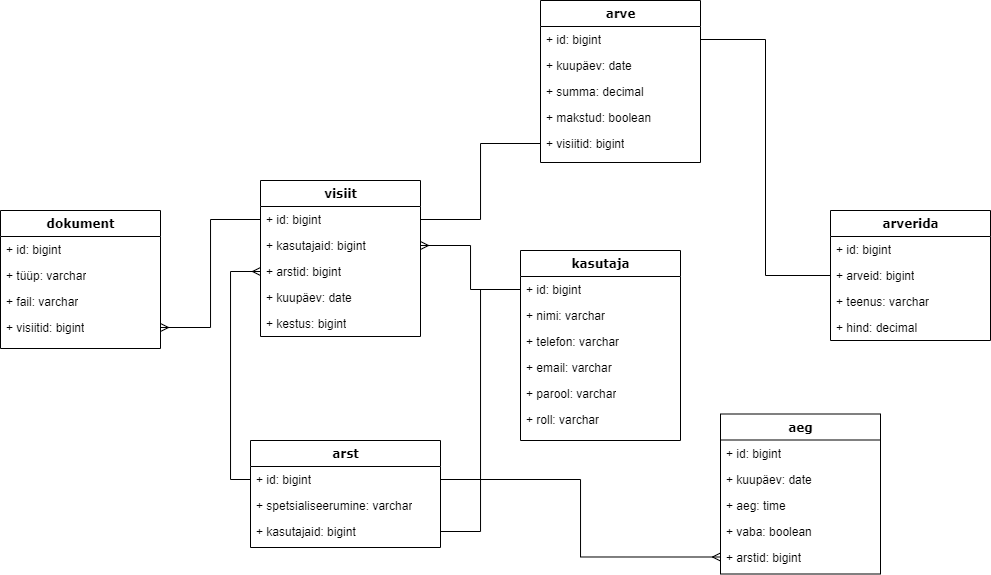

The diagram above was exported from draw.io. Its source (the exported page's mxGraphModel, read from the mxfile embedded in the PNG):
<mxGraphModel dx="2285" dy="1497" grid="1" gridSize="10" guides="1" tooltips="1" connect="1" arrows="1" fold="1" page="1" pageScale="1" pageWidth="1100" pageHeight="850" background="none" math="0" shadow="0">
  <root>
    <mxCell id="0" />
    <mxCell id="1" parent="0" />
    <mxCell id="78961159f06e98e8-17" value="arst" style="swimlane;html=1;fontStyle=1;align=center;verticalAlign=top;childLayout=stackLayout;horizontal=1;startSize=26;horizontalStack=0;resizeParent=1;resizeLast=0;collapsible=1;marginBottom=0;swimlaneFillColor=#ffffff;rounded=0;shadow=0;comic=0;labelBackgroundColor=none;strokeWidth=1;fillColor=none;fontFamily=Verdana;fontSize=12" parent="1" vertex="1">
      <mxGeometry x="-690" y="180" width="190" height="107" as="geometry" />
    </mxCell>
    <mxCell id="78961159f06e98e8-21" value="+ id: bigint" style="text;html=1;strokeColor=none;fillColor=none;align=left;verticalAlign=top;spacingLeft=4;spacingRight=4;whiteSpace=wrap;overflow=hidden;rotatable=0;points=[[0,0.5],[1,0.5]];portConstraint=eastwest;" parent="78961159f06e98e8-17" vertex="1">
      <mxGeometry y="26" width="190" height="26" as="geometry" />
    </mxCell>
    <mxCell id="78961159f06e98e8-23" value="+ spetsialiseerumine: varchar" style="text;html=1;strokeColor=none;fillColor=none;align=left;verticalAlign=top;spacingLeft=4;spacingRight=4;whiteSpace=wrap;overflow=hidden;rotatable=0;points=[[0,0.5],[1,0.5]];portConstraint=eastwest;" parent="78961159f06e98e8-17" vertex="1">
      <mxGeometry y="52" width="190" height="26" as="geometry" />
    </mxCell>
    <mxCell id="78961159f06e98e8-25" value="+ kasutajaid: bigint" style="text;html=1;strokeColor=none;fillColor=none;align=left;verticalAlign=top;spacingLeft=4;spacingRight=4;whiteSpace=wrap;overflow=hidden;rotatable=0;points=[[0,0.5],[1,0.5]];portConstraint=eastwest;" parent="78961159f06e98e8-17" vertex="1">
      <mxGeometry y="78" width="190" height="26" as="geometry" />
    </mxCell>
    <mxCell id="78961159f06e98e8-30" value="kasutaja" style="swimlane;html=1;fontStyle=1;align=center;verticalAlign=top;childLayout=stackLayout;horizontal=1;startSize=26;horizontalStack=0;resizeParent=1;resizeLast=0;collapsible=1;marginBottom=0;swimlaneFillColor=#ffffff;rounded=0;shadow=0;comic=0;labelBackgroundColor=none;strokeWidth=1;fillColor=none;fontFamily=Verdana;fontSize=12" parent="1" vertex="1">
      <mxGeometry x="-420" y="-10" width="160" height="190" as="geometry" />
    </mxCell>
    <mxCell id="78961159f06e98e8-31" value="+ id: bigint" style="text;html=1;strokeColor=none;fillColor=none;align=left;verticalAlign=top;spacingLeft=4;spacingRight=4;whiteSpace=wrap;overflow=hidden;rotatable=0;points=[[0,0.5],[1,0.5]];portConstraint=eastwest;" parent="78961159f06e98e8-30" vertex="1">
      <mxGeometry y="26" width="160" height="26" as="geometry" />
    </mxCell>
    <mxCell id="78961159f06e98e8-32" value="+ nimi: varchar" style="text;html=1;strokeColor=none;fillColor=none;align=left;verticalAlign=top;spacingLeft=4;spacingRight=4;whiteSpace=wrap;overflow=hidden;rotatable=0;points=[[0,0.5],[1,0.5]];portConstraint=eastwest;" parent="78961159f06e98e8-30" vertex="1">
      <mxGeometry y="52" width="160" height="26" as="geometry" />
    </mxCell>
    <mxCell id="78961159f06e98e8-33" value="+ telefon: varchar" style="text;html=1;strokeColor=none;fillColor=none;align=left;verticalAlign=top;spacingLeft=4;spacingRight=4;whiteSpace=wrap;overflow=hidden;rotatable=0;points=[[0,0.5],[1,0.5]];portConstraint=eastwest;" parent="78961159f06e98e8-30" vertex="1">
      <mxGeometry y="78" width="160" height="26" as="geometry" />
    </mxCell>
    <mxCell id="78961159f06e98e8-34" value="+ email: varchar" style="text;html=1;strokeColor=none;fillColor=none;align=left;verticalAlign=top;spacingLeft=4;spacingRight=4;whiteSpace=wrap;overflow=hidden;rotatable=0;points=[[0,0.5],[1,0.5]];portConstraint=eastwest;" parent="78961159f06e98e8-30" vertex="1">
      <mxGeometry y="104" width="160" height="26" as="geometry" />
    </mxCell>
    <mxCell id="78961159f06e98e8-36" value="+ parool: varchar" style="text;html=1;strokeColor=none;fillColor=none;align=left;verticalAlign=top;spacingLeft=4;spacingRight=4;whiteSpace=wrap;overflow=hidden;rotatable=0;points=[[0,0.5],[1,0.5]];portConstraint=eastwest;" parent="78961159f06e98e8-30" vertex="1">
      <mxGeometry y="130" width="160" height="26" as="geometry" />
    </mxCell>
    <mxCell id="78961159f06e98e8-37" value="+ roll: varchar" style="text;html=1;strokeColor=none;fillColor=none;align=left;verticalAlign=top;spacingLeft=4;spacingRight=4;whiteSpace=wrap;overflow=hidden;rotatable=0;points=[[0,0.5],[1,0.5]];portConstraint=eastwest;" parent="78961159f06e98e8-30" vertex="1">
      <mxGeometry y="156" width="160" height="26" as="geometry" />
    </mxCell>
    <mxCell id="78961159f06e98e8-43" value="visiit" style="swimlane;html=1;fontStyle=1;align=center;verticalAlign=top;childLayout=stackLayout;horizontal=1;startSize=26;horizontalStack=0;resizeParent=1;resizeLast=0;collapsible=1;marginBottom=0;swimlaneFillColor=#ffffff;rounded=0;shadow=0;comic=0;labelBackgroundColor=none;strokeWidth=1;fillColor=none;fontFamily=Verdana;fontSize=12" parent="1" vertex="1">
      <mxGeometry x="-680" y="-80" width="160" height="156" as="geometry" />
    </mxCell>
    <mxCell id="78961159f06e98e8-44" value="+ id: bigint" style="text;html=1;strokeColor=none;fillColor=none;align=left;verticalAlign=top;spacingLeft=4;spacingRight=4;whiteSpace=wrap;overflow=hidden;rotatable=0;points=[[0,0.5],[1,0.5]];portConstraint=eastwest;" parent="78961159f06e98e8-43" vertex="1">
      <mxGeometry y="26" width="160" height="26" as="geometry" />
    </mxCell>
    <mxCell id="78961159f06e98e8-49" value="+ kasutajaid: bigint" style="text;html=1;strokeColor=none;fillColor=none;align=left;verticalAlign=top;spacingLeft=4;spacingRight=4;whiteSpace=wrap;overflow=hidden;rotatable=0;points=[[0,0.5],[1,0.5]];portConstraint=eastwest;" parent="78961159f06e98e8-43" vertex="1">
      <mxGeometry y="52" width="160" height="26" as="geometry" />
    </mxCell>
    <mxCell id="78961159f06e98e8-45" value="+ arstid: bigint" style="text;html=1;strokeColor=none;fillColor=none;align=left;verticalAlign=top;spacingLeft=4;spacingRight=4;whiteSpace=wrap;overflow=hidden;rotatable=0;points=[[0,0.5],[1,0.5]];portConstraint=eastwest;" parent="78961159f06e98e8-43" vertex="1">
      <mxGeometry y="78" width="160" height="26" as="geometry" />
    </mxCell>
    <mxCell id="78961159f06e98e8-50" value="+ kuupäev: date" style="text;html=1;strokeColor=none;fillColor=none;align=left;verticalAlign=top;spacingLeft=4;spacingRight=4;whiteSpace=wrap;overflow=hidden;rotatable=0;points=[[0,0.5],[1,0.5]];portConstraint=eastwest;" parent="78961159f06e98e8-43" vertex="1">
      <mxGeometry y="104" width="160" height="26" as="geometry" />
    </mxCell>
    <mxCell id="DsMAtTTeXiXzrv7HHuEl-29" value="+ kestus: bigint" style="text;html=1;strokeColor=none;fillColor=none;align=left;verticalAlign=top;spacingLeft=4;spacingRight=4;whiteSpace=wrap;overflow=hidden;rotatable=0;points=[[0,0.5],[1,0.5]];portConstraint=eastwest;" vertex="1" parent="78961159f06e98e8-43">
      <mxGeometry y="130" width="160" height="26" as="geometry" />
    </mxCell>
    <mxCell id="78961159f06e98e8-69" value="dokument" style="swimlane;html=1;fontStyle=1;align=center;verticalAlign=top;childLayout=stackLayout;horizontal=1;startSize=26;horizontalStack=0;resizeParent=1;resizeLast=0;collapsible=1;marginBottom=0;swimlaneFillColor=#ffffff;rounded=0;shadow=0;comic=0;labelBackgroundColor=none;strokeWidth=1;fillColor=none;fontFamily=Verdana;fontSize=12" parent="1" vertex="1">
      <mxGeometry x="-940" y="-50" width="160" height="138" as="geometry" />
    </mxCell>
    <mxCell id="78961159f06e98e8-70" value="+ id: bigint" style="text;html=1;strokeColor=none;fillColor=none;align=left;verticalAlign=top;spacingLeft=4;spacingRight=4;whiteSpace=wrap;overflow=hidden;rotatable=0;points=[[0,0.5],[1,0.5]];portConstraint=eastwest;" parent="78961159f06e98e8-69" vertex="1">
      <mxGeometry y="26" width="160" height="26" as="geometry" />
    </mxCell>
    <mxCell id="78961159f06e98e8-71" value="+ tüüp: varchar" style="text;html=1;strokeColor=none;fillColor=none;align=left;verticalAlign=top;spacingLeft=4;spacingRight=4;whiteSpace=wrap;overflow=hidden;rotatable=0;points=[[0,0.5],[1,0.5]];portConstraint=eastwest;" parent="78961159f06e98e8-69" vertex="1">
      <mxGeometry y="52" width="160" height="26" as="geometry" />
    </mxCell>
    <mxCell id="78961159f06e98e8-72" value="+ fail: varchar" style="text;html=1;strokeColor=none;fillColor=none;align=left;verticalAlign=top;spacingLeft=4;spacingRight=4;whiteSpace=wrap;overflow=hidden;rotatable=0;points=[[0,0.5],[1,0.5]];portConstraint=eastwest;" parent="78961159f06e98e8-69" vertex="1">
      <mxGeometry y="78" width="160" height="26" as="geometry" />
    </mxCell>
    <mxCell id="78961159f06e98e8-74" value="+ visiitid: bigint" style="text;html=1;strokeColor=none;fillColor=none;align=left;verticalAlign=top;spacingLeft=4;spacingRight=4;whiteSpace=wrap;overflow=hidden;rotatable=0;points=[[0,0.5],[1,0.5]];portConstraint=eastwest;" parent="78961159f06e98e8-69" vertex="1">
      <mxGeometry y="104" width="160" height="26" as="geometry" />
    </mxCell>
    <mxCell id="78961159f06e98e8-82" value="aeg" style="swimlane;html=1;fontStyle=1;align=center;verticalAlign=top;childLayout=stackLayout;horizontal=1;startSize=26;horizontalStack=0;resizeParent=1;resizeLast=0;collapsible=1;marginBottom=0;swimlaneFillColor=#ffffff;rounded=0;shadow=0;comic=0;labelBackgroundColor=none;strokeWidth=1;fillColor=none;fontFamily=Verdana;fontSize=12" parent="1" vertex="1">
      <mxGeometry x="-220" y="153.5" width="160" height="160" as="geometry" />
    </mxCell>
    <mxCell id="78961159f06e98e8-83" value="+ id: bigint" style="text;html=1;strokeColor=none;fillColor=none;align=left;verticalAlign=top;spacingLeft=4;spacingRight=4;whiteSpace=wrap;overflow=hidden;rotatable=0;points=[[0,0.5],[1,0.5]];portConstraint=eastwest;" parent="78961159f06e98e8-82" vertex="1">
      <mxGeometry y="26" width="160" height="26" as="geometry" />
    </mxCell>
    <mxCell id="78961159f06e98e8-84" value="+ kuupäev: date" style="text;html=1;strokeColor=none;fillColor=none;align=left;verticalAlign=top;spacingLeft=4;spacingRight=4;whiteSpace=wrap;overflow=hidden;rotatable=0;points=[[0,0.5],[1,0.5]];portConstraint=eastwest;" parent="78961159f06e98e8-82" vertex="1">
      <mxGeometry y="52" width="160" height="26" as="geometry" />
    </mxCell>
    <mxCell id="78961159f06e98e8-85" value="+ aeg: time" style="text;html=1;strokeColor=none;fillColor=none;align=left;verticalAlign=top;spacingLeft=4;spacingRight=4;whiteSpace=wrap;overflow=hidden;rotatable=0;points=[[0,0.5],[1,0.5]];portConstraint=eastwest;" parent="78961159f06e98e8-82" vertex="1">
      <mxGeometry y="78" width="160" height="26" as="geometry" />
    </mxCell>
    <mxCell id="78961159f06e98e8-86" value="+ vaba: boolean" style="text;html=1;strokeColor=none;fillColor=none;align=left;verticalAlign=top;spacingLeft=4;spacingRight=4;whiteSpace=wrap;overflow=hidden;rotatable=0;points=[[0,0.5],[1,0.5]];portConstraint=eastwest;" parent="78961159f06e98e8-82" vertex="1">
      <mxGeometry y="104" width="160" height="26" as="geometry" />
    </mxCell>
    <mxCell id="78961159f06e98e8-87" value="+ arstid: bigint" style="text;html=1;strokeColor=none;fillColor=none;align=left;verticalAlign=top;spacingLeft=4;spacingRight=4;whiteSpace=wrap;overflow=hidden;rotatable=0;points=[[0,0.5],[1,0.5]];portConstraint=eastwest;" parent="78961159f06e98e8-82" vertex="1">
      <mxGeometry y="130" width="160" height="26" as="geometry" />
    </mxCell>
    <mxCell id="78961159f06e98e8-95" value="arve" style="swimlane;html=1;fontStyle=1;align=center;verticalAlign=top;childLayout=stackLayout;horizontal=1;startSize=26;horizontalStack=0;resizeParent=1;resizeLast=0;collapsible=1;marginBottom=0;swimlaneFillColor=#ffffff;rounded=0;shadow=0;comic=0;labelBackgroundColor=none;strokeWidth=1;fillColor=none;fontFamily=Verdana;fontSize=12" parent="1" vertex="1">
      <mxGeometry x="-400" y="-260" width="160" height="162" as="geometry" />
    </mxCell>
    <mxCell id="78961159f06e98e8-96" value="+ id: bigint" style="text;html=1;strokeColor=none;fillColor=none;align=left;verticalAlign=top;spacingLeft=4;spacingRight=4;whiteSpace=wrap;overflow=hidden;rotatable=0;points=[[0,0.5],[1,0.5]];portConstraint=eastwest;" parent="78961159f06e98e8-95" vertex="1">
      <mxGeometry y="26" width="160" height="26" as="geometry" />
    </mxCell>
    <mxCell id="78961159f06e98e8-97" value="+ kuupäev: date" style="text;html=1;strokeColor=none;fillColor=none;align=left;verticalAlign=top;spacingLeft=4;spacingRight=4;whiteSpace=wrap;overflow=hidden;rotatable=0;points=[[0,0.5],[1,0.5]];portConstraint=eastwest;" parent="78961159f06e98e8-95" vertex="1">
      <mxGeometry y="52" width="160" height="26" as="geometry" />
    </mxCell>
    <mxCell id="78961159f06e98e8-98" value="+ summa: decimal" style="text;html=1;strokeColor=none;fillColor=none;align=left;verticalAlign=top;spacingLeft=4;spacingRight=4;whiteSpace=wrap;overflow=hidden;rotatable=0;points=[[0,0.5],[1,0.5]];portConstraint=eastwest;" parent="78961159f06e98e8-95" vertex="1">
      <mxGeometry y="78" width="160" height="26" as="geometry" />
    </mxCell>
    <mxCell id="78961159f06e98e8-102" value="+ makstud: boolean&lt;span style=&quot;color: rgba(0, 0, 0, 0); font-family: monospace; font-size: 0px; text-wrap: nowrap;&quot;&gt;%3CmxGraphModel%3E%3Croot%3E%3CmxCell%20id%3D%220%22%2F%3E%3CmxCell%20id%3D%221%22%20parent%3D%220%22%2F%3E%3CmxCell%20id%3D%222%22%20value%3D%22%2B%20teenus%3A%20varchar%22%20style%3D%22text%3Bhtml%3D1%3BstrokeColor%3Dnone%3BfillColor%3Dnone%3Balign%3Dleft%3BverticalAlign%3Dtop%3BspacingLeft%3D4%3BspacingRight%3D4%3BwhiteSpace%3Dwrap%3Boverflow%3Dhidden%3Brotatable%3D0%3Bpoints%3D%5B%5B0%2C0.5%5D%2C%5B1%2C0.5%5D%5D%3BportConstraint%3Deastwest%3B%22%20vertex%3D%221%22%20parent%3D%221%22%3E%3CmxGeometry%20x%3D%22920%22%20y%3D%22560%22%20width%3D%22160%22%20height%3D%2226%22%20as%3D%22geometry%22%2F%3E%3C%2FmxCell%3E%3C%2Froot%3E%3C%2FmxGraphModel%3E&lt;/span&gt;" style="text;html=1;strokeColor=none;fillColor=none;align=left;verticalAlign=top;spacingLeft=4;spacingRight=4;whiteSpace=wrap;overflow=hidden;rotatable=0;points=[[0,0.5],[1,0.5]];portConstraint=eastwest;" parent="78961159f06e98e8-95" vertex="1">
      <mxGeometry y="104" width="160" height="26" as="geometry" />
    </mxCell>
    <mxCell id="DsMAtTTeXiXzrv7HHuEl-4" value="+ visiitid: bigint&lt;span style=&quot;color: rgba(0, 0, 0, 0); font-family: monospace; font-size: 0px; text-wrap: nowrap;&quot;&gt;%3CmxGraphModel%3E%3Croot%3E%3CmxCell%20id%3D%220%22%2F%3E%3CmxCell%20id%3D%221%22%20parent%3D%220%22%2F%3E%3CmxCell%20id%3D%222%22%20value%3D%22%2B%20teenus%3A%20varchar%22%20style%3D%22text%3Bhtml%3D1%3BstrokeColor%3Dnone%3BfillColor%3Dnone%3Balign%3Dleft%3BverticalAlign%3Dtop%3BspacingLeft%3D4%3BspacingRight%3D4%3BwhiteSpace%3Dwrap%3Boverflow%3Dhidden%3Brotatable%3D0%3Bpoints%3D%5B%5B0%2C0.5%5D%2C%5B1%2C0.5%5D%5D%3BportConstraint%3Deastwest%3B%22%20vertex%3D%221%22%20parent%3D%221%22%3E%3CmxGeometry%20x%3D%22920%22%20y%3D%22560%22%20width%3D%22160%22%20height%3D%2226%22%20as%3D%22geometry%22%2F%3E%3C%2FmxCell%3E%3C%2Froot%3E%3C%2FmxGraphMode&lt;/span&gt;" style="text;html=1;strokeColor=none;fillColor=none;align=left;verticalAlign=top;spacingLeft=4;spacingRight=4;whiteSpace=wrap;overflow=hidden;rotatable=0;points=[[0,0.5],[1,0.5]];portConstraint=eastwest;" vertex="1" parent="78961159f06e98e8-95">
      <mxGeometry y="130" width="160" height="26" as="geometry" />
    </mxCell>
    <mxCell id="78961159f06e98e8-108" value="arverida" style="swimlane;html=1;fontStyle=1;align=center;verticalAlign=top;childLayout=stackLayout;horizontal=1;startSize=26;horizontalStack=0;resizeParent=1;resizeLast=0;collapsible=1;marginBottom=0;swimlaneFillColor=#ffffff;rounded=0;shadow=0;comic=0;labelBackgroundColor=none;strokeWidth=1;fillColor=none;fontFamily=Verdana;fontSize=12" parent="1" vertex="1">
      <mxGeometry x="-110" y="-50" width="160" height="130" as="geometry" />
    </mxCell>
    <mxCell id="78961159f06e98e8-109" value="+ id: bigint" style="text;html=1;strokeColor=none;fillColor=none;align=left;verticalAlign=top;spacingLeft=4;spacingRight=4;whiteSpace=wrap;overflow=hidden;rotatable=0;points=[[0,0.5],[1,0.5]];portConstraint=eastwest;" parent="78961159f06e98e8-108" vertex="1">
      <mxGeometry y="26" width="160" height="26" as="geometry" />
    </mxCell>
    <mxCell id="78961159f06e98e8-110" value="+ arveid: bigint" style="text;html=1;strokeColor=none;fillColor=none;align=left;verticalAlign=top;spacingLeft=4;spacingRight=4;whiteSpace=wrap;overflow=hidden;rotatable=0;points=[[0,0.5],[1,0.5]];portConstraint=eastwest;" parent="78961159f06e98e8-108" vertex="1">
      <mxGeometry y="52" width="160" height="26" as="geometry" />
    </mxCell>
    <mxCell id="DsMAtTTeXiXzrv7HHuEl-2" value="+ teenus: varchar" style="text;html=1;strokeColor=none;fillColor=none;align=left;verticalAlign=top;spacingLeft=4;spacingRight=4;whiteSpace=wrap;overflow=hidden;rotatable=0;points=[[0,0.5],[1,0.5]];portConstraint=eastwest;" vertex="1" parent="78961159f06e98e8-108">
      <mxGeometry y="78" width="160" height="26" as="geometry" />
    </mxCell>
    <mxCell id="DsMAtTTeXiXzrv7HHuEl-3" value="+ hind: decimal" style="text;html=1;strokeColor=none;fillColor=none;align=left;verticalAlign=top;spacingLeft=4;spacingRight=4;whiteSpace=wrap;overflow=hidden;rotatable=0;points=[[0,0.5],[1,0.5]];portConstraint=eastwest;" vertex="1" parent="78961159f06e98e8-108">
      <mxGeometry y="104" width="160" height="26" as="geometry" />
    </mxCell>
    <mxCell id="DsMAtTTeXiXzrv7HHuEl-10" style="edgeStyle=orthogonalEdgeStyle;rounded=0;orthogonalLoop=1;jettySize=auto;html=1;entryX=0;entryY=0.5;entryDx=0;entryDy=0;strokeColor=default;endArrow=ERmany;endFill=0;" edge="1" parent="1" source="78961159f06e98e8-21" target="78961159f06e98e8-87">
      <mxGeometry relative="1" as="geometry" />
    </mxCell>
    <mxCell id="DsMAtTTeXiXzrv7HHuEl-11" style="edgeStyle=orthogonalEdgeStyle;rounded=0;orthogonalLoop=1;jettySize=auto;html=1;entryX=0;entryY=0.5;entryDx=0;entryDy=0;endArrow=ERmany;endFill=0;" edge="1" parent="1" source="78961159f06e98e8-21" target="78961159f06e98e8-45">
      <mxGeometry relative="1" as="geometry" />
    </mxCell>
    <mxCell id="DsMAtTTeXiXzrv7HHuEl-12" style="edgeStyle=orthogonalEdgeStyle;rounded=0;orthogonalLoop=1;jettySize=auto;html=1;entryX=0;entryY=0.5;entryDx=0;entryDy=0;endArrow=none;endFill=0;" edge="1" parent="1" source="78961159f06e98e8-25" target="78961159f06e98e8-31">
      <mxGeometry relative="1" as="geometry" />
    </mxCell>
    <mxCell id="DsMAtTTeXiXzrv7HHuEl-22" style="edgeStyle=orthogonalEdgeStyle;rounded=0;orthogonalLoop=1;jettySize=auto;html=1;entryX=1;entryY=0.5;entryDx=0;entryDy=0;endArrow=ERmany;endFill=0;" edge="1" parent="1" source="78961159f06e98e8-44" target="78961159f06e98e8-74">
      <mxGeometry relative="1" as="geometry" />
    </mxCell>
    <mxCell id="DsMAtTTeXiXzrv7HHuEl-27" style="edgeStyle=orthogonalEdgeStyle;rounded=0;orthogonalLoop=1;jettySize=auto;html=1;endArrow=none;endFill=0;" edge="1" parent="1" source="78961159f06e98e8-96" target="78961159f06e98e8-110">
      <mxGeometry relative="1" as="geometry" />
    </mxCell>
    <mxCell id="DsMAtTTeXiXzrv7HHuEl-30" style="edgeStyle=orthogonalEdgeStyle;rounded=0;orthogonalLoop=1;jettySize=auto;html=1;entryX=1;entryY=0.5;entryDx=0;entryDy=0;endArrow=ERmany;endFill=0;" edge="1" parent="1" source="78961159f06e98e8-31" target="78961159f06e98e8-49">
      <mxGeometry relative="1" as="geometry" />
    </mxCell>
    <mxCell id="DsMAtTTeXiXzrv7HHuEl-33" style="edgeStyle=orthogonalEdgeStyle;rounded=0;orthogonalLoop=1;jettySize=auto;html=1;entryX=1;entryY=0.5;entryDx=0;entryDy=0;endArrow=none;endFill=0;" edge="1" parent="1" source="DsMAtTTeXiXzrv7HHuEl-4" target="78961159f06e98e8-44">
      <mxGeometry relative="1" as="geometry" />
    </mxCell>
  </root>
</mxGraphModel>